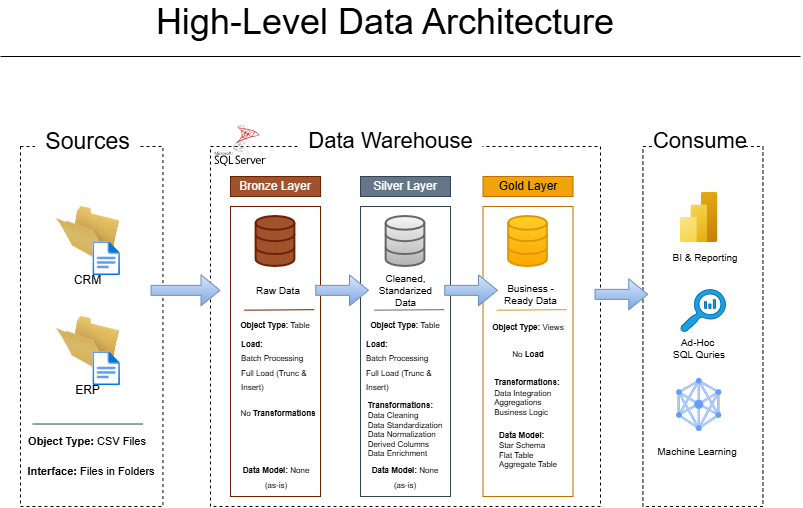

The diagram above was exported from draw.io. Its source (the exported page's mxGraphModel, read from the mxfile embedded in the PNG):
<mxGraphModel dx="1430" dy="751" grid="1" gridSize="10" guides="1" tooltips="1" connect="1" arrows="1" fold="1" page="1" pageScale="1" pageWidth="850" pageHeight="1100" background="light-dark(#ffffff, #121212)" math="0" shadow="0">
  <root>
    <mxCell id="0" />
    <mxCell id="1" parent="0" />
    <mxCell id="Tu2u8keg81LI4cXOj91r-1" parent="1" style="rounded=0;whiteSpace=wrap;html=1;fillColor=none;dashed=1;strokeColor=light-dark(#000000,#707070);" value="" vertex="1">
      <mxGeometry height="360" width="142.46" x="30" y="170" as="geometry" />
    </mxCell>
    <mxCell id="Tu2u8keg81LI4cXOj91r-2" parent="1" style="rounded=0;whiteSpace=wrap;html=1;fillColor=default;strokeColor=none;" value="&lt;font style=&quot;font-size: 23px;&quot;&gt;Sources&lt;/font&gt;" vertex="1">
      <mxGeometry height="30" width="105" x="44.959999999999994" y="150" as="geometry" />
    </mxCell>
    <mxCell id="Tu2u8keg81LI4cXOj91r-3" parent="1" style="rounded=0;whiteSpace=wrap;html=1;fillColor=none;dashed=1;strokeColor=light-dark(#000000,#707070);" value="" vertex="1">
      <mxGeometry height="360" width="390" x="219.99999999999997" y="170" as="geometry" />
    </mxCell>
    <mxCell id="Tu2u8keg81LI4cXOj91r-4" parent="1" style="rounded=0;whiteSpace=wrap;html=1;fillColor=default;strokeColor=none;" value="&lt;font style=&quot;font-size: 22px;&quot;&gt;Data Warehouse&lt;/font&gt;" vertex="1">
      <mxGeometry height="30" width="185" x="307.5" y="150" as="geometry" />
    </mxCell>
    <mxCell id="Tu2u8keg81LI4cXOj91r-5" parent="1" style="rounded=0;whiteSpace=wrap;html=1;fillColor=none;dashed=1;strokeColor=light-dark(#000000,#707070);" value="" vertex="1">
      <mxGeometry height="360" width="120" x="652.46" y="170" as="geometry" />
    </mxCell>
    <mxCell id="Tu2u8keg81LI4cXOj91r-6" parent="1" style="rounded=0;whiteSpace=wrap;html=1;fillColor=default;strokeColor=none;" value="&lt;font style=&quot;font-size: 22px;&quot;&gt;Consume&lt;/font&gt;" vertex="1">
      <mxGeometry height="30" width="90" x="664.96" y="150" as="geometry" />
    </mxCell>
    <mxCell id="Tu2u8keg81LI4cXOj91r-7" parent="1" style="rounded=0;whiteSpace=wrap;html=1;fillColor=#a0522d;fontColor=#ffffff;strokeColor=#6D1F00;" value="Bronze Layer" vertex="1">
      <mxGeometry height="20" width="90" x="239.99999999999997" y="200" as="geometry" />
    </mxCell>
    <mxCell id="Tu2u8keg81LI4cXOj91r-8" parent="1" style="rounded=0;whiteSpace=wrap;html=1;fillColor=none;fontColor=#ffffff;strokeColor=#6D1F00;" value="" vertex="1">
      <mxGeometry height="290" width="90" x="239.99999999999997" y="230" as="geometry" />
    </mxCell>
    <mxCell id="Tu2u8keg81LI4cXOj91r-9" parent="1" style="rounded=0;whiteSpace=wrap;html=1;fillColor=#647687;fontColor=#ffffff;strokeColor=#314354;" value="Silver Layer" vertex="1">
      <mxGeometry height="20" width="90" x="370" y="200" as="geometry" />
    </mxCell>
    <mxCell id="Tu2u8keg81LI4cXOj91r-10" parent="1" style="rounded=0;whiteSpace=wrap;html=1;fillColor=none;fontColor=#ffffff;strokeColor=#314354;" value="" vertex="1">
      <mxGeometry height="290" width="90" x="370" y="230" as="geometry" />
    </mxCell>
    <mxCell id="Tu2u8keg81LI4cXOj91r-11" parent="1" style="rounded=0;whiteSpace=wrap;html=1;fillColor=#f0a30a;strokeColor=#BD7000;fontColor=#000000;" value="Gold Layer" vertex="1">
      <mxGeometry height="20" width="90" x="492.50000000000006" y="200" as="geometry" />
    </mxCell>
    <mxCell id="Tu2u8keg81LI4cXOj91r-12" parent="1" style="rounded=0;whiteSpace=wrap;html=1;fillColor=none;strokeColor=#BD7000;fontColor=#000000;" value="" vertex="1">
      <mxGeometry height="290" width="90" x="492.50000000000006" y="230" as="geometry" />
    </mxCell>
    <mxCell id="Tu2u8keg81LI4cXOj91r-17" parent="1" style="image;html=1;image=img/lib/clip_art/general/Empty_Folder_128x128.png" value="ERP" vertex="1">
      <mxGeometry height="60" width="65" x="64.96" y="340" as="geometry" />
    </mxCell>
    <mxCell id="Tu2u8keg81LI4cXOj91r-18" parent="1" style="image;aspect=fixed;html=1;points=[];align=center;fontSize=12;image=img/lib/azure2/general/File.svg;" value="" vertex="1">
      <mxGeometry height="33.94" width="27.54" x="102.42" y="375.25" as="geometry" />
    </mxCell>
    <mxCell id="Tu2u8keg81LI4cXOj91r-19" parent="1" style="image;html=1;image=img/lib/clip_art/general/Empty_Folder_128x128.png" value="CRM" vertex="1">
      <mxGeometry height="60" width="65" x="64.96" y="230" as="geometry" />
    </mxCell>
    <mxCell id="Tu2u8keg81LI4cXOj91r-20" parent="1" style="image;aspect=fixed;html=1;points=[];align=center;fontSize=12;image=img/lib/azure2/general/File.svg;" value="" vertex="1">
      <mxGeometry height="33.94" width="27.54" x="102.42" y="265.25" as="geometry" />
    </mxCell>
    <mxCell id="Tu2u8keg81LI4cXOj91r-29" parent="1" style="text;html=1;whiteSpace=wrap;strokeColor=none;fillColor=none;align=center;verticalAlign=middle;rounded=0;" value="&lt;font style=&quot;font-size: 11px;&quot;&gt;&lt;b&gt;Object Type: &lt;/b&gt;CSV Files&lt;/font&gt;" vertex="1">
      <mxGeometry height="30" width="120" x="37.459999999999994" y="450" as="geometry" />
    </mxCell>
    <mxCell id="Tu2u8keg81LI4cXOj91r-30" parent="1" style="text;html=1;whiteSpace=wrap;strokeColor=none;fillColor=none;align=center;verticalAlign=middle;rounded=0;" value="&lt;font style=&quot;font-size: 11px;&quot;&gt;&lt;b&gt;Interface: &lt;/b&gt;Files in Folders&lt;/font&gt;" vertex="1">
      <mxGeometry height="30" width="142.46" x="30" y="480" as="geometry" />
    </mxCell>
    <mxCell id="Tu2u8keg81LI4cXOj91r-31" edge="1" parent="1" style="endArrow=none;html=1;rounded=0;entryX=0.04;entryY=-0.083;entryDx=0;entryDy=0;entryPerimeter=0;fontColor=light-dark(#000000,#707070);fillColor=#bac8d3;strokeColor=#23445d;" target="Tu2u8keg81LI4cXOj91r-29" value="">
      <mxGeometry height="50" relative="1" width="50" as="geometry">
        <mxPoint x="152.45999999999998" y="447.51" as="sourcePoint" />
        <mxPoint x="65.00000000000001" y="450" as="targetPoint" />
      </mxGeometry>
    </mxCell>
    <mxCell id="Tu2u8keg81LI4cXOj91r-34" parent="1" style="html=1;verticalLabelPosition=bottom;align=center;labelBackgroundColor=#ffffff;verticalAlign=top;strokeWidth=2;strokeColor=#6D1F00;shadow=0;dashed=0;shape=mxgraph.ios7.icons.data;fillColor=#a0522d;fontColor=#ffffff;" value="" vertex="1">
      <mxGeometry height="50" width="38.75" x="265.63" y="240" as="geometry" />
    </mxCell>
    <mxCell id="Tu2u8keg81LI4cXOj91r-35" parent="1" style="html=1;verticalLabelPosition=bottom;align=center;labelBackgroundColor=#ffffff;verticalAlign=top;strokeWidth=2;strokeColor=#666666;shadow=0;dashed=0;shape=mxgraph.ios7.icons.data;fillColor=#f5f5f5;gradientColor=#b3b3b3;" value="" vertex="1">
      <mxGeometry height="50" width="38.75" x="395.63" y="240" as="geometry" />
    </mxCell>
    <mxCell id="Tu2u8keg81LI4cXOj91r-36" parent="1" style="html=1;verticalLabelPosition=bottom;align=center;labelBackgroundColor=#ffffff;verticalAlign=top;strokeWidth=2;strokeColor=#d79b00;shadow=0;dashed=0;shape=mxgraph.ios7.icons.data;fillColor=#ffcd28;gradientColor=#ffa500;" value="" vertex="1">
      <mxGeometry height="50" width="38.75" x="518.13" y="240" as="geometry" />
    </mxCell>
    <mxCell id="Tu2u8keg81LI4cXOj91r-37" edge="1" parent="1" style="shape=flexArrow;endArrow=classic;html=1;rounded=0;exitX=0.937;exitY=0.457;exitDx=0;exitDy=0;exitPerimeter=0;fillColor=#dae8fc;gradientColor=#7ea6e0;strokeColor=#6c8ebf;" value="">
      <mxGeometry height="50" relative="1" width="50" as="geometry">
        <mxPoint x="160.00251999999986" y="313.8499999999999" as="sourcePoint" />
        <mxPoint x="229.99999999999997" y="313.84999999999997" as="targetPoint" />
      </mxGeometry>
    </mxCell>
    <mxCell id="Tu2u8keg81LI4cXOj91r-39" edge="1" parent="1" style="shape=flexArrow;endArrow=classic;html=1;rounded=0;fillColor=#dae8fc;gradientColor=#7ea6e0;strokeColor=#6c8ebf;" value="">
      <mxGeometry height="50" relative="1" width="50" as="geometry">
        <mxPoint x="453.75" y="313.84999999999997" as="sourcePoint" />
        <mxPoint x="507.49748000000017" y="313.85" as="targetPoint" />
      </mxGeometry>
    </mxCell>
    <mxCell id="Tu2u8keg81LI4cXOj91r-40" parent="1" style="text;html=1;whiteSpace=wrap;strokeColor=none;fillColor=none;align=center;verticalAlign=middle;rounded=0;fontSize=10;" value="Raw Data" vertex="1">
      <mxGeometry height="30" width="60" x="257.5" y="299.19" as="geometry" />
    </mxCell>
    <mxCell id="Tu2u8keg81LI4cXOj91r-41" parent="1" style="text;html=1;whiteSpace=wrap;strokeColor=none;fillColor=none;align=center;verticalAlign=middle;rounded=0;fontSize=10;" value="Cleaned, Standarized Data" vertex="1">
      <mxGeometry height="30" width="65" x="382.5" y="299.19" as="geometry" />
    </mxCell>
    <mxCell id="Tu2u8keg81LI4cXOj91r-42" parent="1" style="text;html=1;whiteSpace=wrap;strokeColor=none;fillColor=none;align=center;verticalAlign=middle;rounded=0;fontSize=10;" value="Business - Ready Data" vertex="1">
      <mxGeometry height="30" width="65" x="507.50000000000006" y="303.19" as="geometry" />
    </mxCell>
    <mxCell id="Tu2u8keg81LI4cXOj91r-43" edge="1" parent="1" style="endArrow=none;html=1;rounded=0;fontColor=light-dark(#000000,#707070);fillColor=#a0522d;strokeColor=#6D1F00;" value="">
      <mxGeometry height="50" relative="1" width="50" as="geometry">
        <mxPoint x="323.75" y="333.19" as="sourcePoint" />
        <mxPoint x="253.74999999999997" y="333.68" as="targetPoint" />
      </mxGeometry>
    </mxCell>
    <mxCell id="Tu2u8keg81LI4cXOj91r-44" edge="1" parent="1" style="endArrow=none;html=1;rounded=0;fontColor=light-dark(#000000,#707070);fillColor=#f5f5f5;strokeColor=#666666;gradientColor=#b3b3b3;" value="">
      <mxGeometry height="50" relative="1" width="50" as="geometry">
        <mxPoint x="453.75" y="333.19" as="sourcePoint" />
        <mxPoint x="383.75" y="333.68" as="targetPoint" />
      </mxGeometry>
    </mxCell>
    <mxCell id="Tu2u8keg81LI4cXOj91r-45" edge="1" parent="1" style="endArrow=none;html=1;rounded=0;fontColor=light-dark(#000000,#707070);fillColor=#ffcd28;strokeColor=#d79b00;gradientColor=#ffa500;" value="">
      <mxGeometry height="50" relative="1" width="50" as="geometry">
        <mxPoint x="576.25" y="333.19" as="sourcePoint" />
        <mxPoint x="506.25000000000006" y="333.68" as="targetPoint" />
      </mxGeometry>
    </mxCell>
    <mxCell id="Tu2u8keg81LI4cXOj91r-46" parent="1" style="text;html=1;whiteSpace=wrap;strokeColor=none;fillColor=none;align=center;verticalAlign=middle;rounded=0;" value="&lt;font style=&quot;font-size: 8px;&quot;&gt;&lt;b style=&quot;&quot;&gt;Object Type: &lt;/b&gt;Table&lt;/font&gt;" vertex="1">
      <mxGeometry height="20" width="80" x="245.00999999999996" y="338" as="geometry" />
    </mxCell>
    <mxCell id="Tu2u8keg81LI4cXOj91r-47" parent="1" style="text;html=1;whiteSpace=wrap;strokeColor=none;fillColor=none;align=center;verticalAlign=middle;rounded=0;" value="&lt;div style=&quot;text-align: left;&quot;&gt;&lt;b style=&quot;background-color: transparent; color: light-dark(rgb(0, 0, 0), rgb(255, 255, 255));&quot;&gt;&lt;font style=&quot;font-size: 8px;&quot;&gt;Load:&amp;nbsp;&lt;/font&gt;&lt;/b&gt;&lt;/div&gt;&lt;span style=&quot;background-color: transparent; color: light-dark(rgb(0, 0, 0), rgb(255, 255, 255));&quot;&gt;&lt;div style=&quot;text-align: left;&quot;&gt;&lt;font style=&quot;font-size: 8px;&quot;&gt;&lt;span style=&quot;background-color: transparent; color: light-dark(rgb(0, 0, 0), rgb(255, 255, 255));&quot;&gt;Batch Processing&lt;/span&gt;&lt;br&gt;&lt;span style=&quot;background-color: transparent; color: light-dark(rgb(0, 0, 0), rgb(255, 255, 255));&quot;&gt;Full Load (Trunc &amp;amp; Insert)&lt;/span&gt;&lt;/font&gt;&lt;/div&gt;&lt;/span&gt;" vertex="1">
      <mxGeometry height="42.19" width="67.5" x="249.99999999999997" y="367" as="geometry" />
    </mxCell>
    <mxCell id="Tu2u8keg81LI4cXOj91r-48" parent="1" style="text;html=1;whiteSpace=wrap;strokeColor=none;fillColor=none;align=center;verticalAlign=middle;rounded=0;" value="&lt;span style=&quot;font-size: 8px;&quot;&gt;No &lt;b&gt;Transformations&lt;/b&gt;&lt;/span&gt;" vertex="1">
      <mxGeometry height="20" width="80" x="247.49999999999997" y="426" as="geometry" />
    </mxCell>
    <mxCell id="Tu2u8keg81LI4cXOj91r-49" parent="1" style="text;html=1;whiteSpace=wrap;strokeColor=none;fillColor=none;align=center;verticalAlign=middle;rounded=0;" value="&lt;span style=&quot;font-size: 8px;&quot;&gt;&lt;b&gt;Data Model: &lt;/b&gt;None (as-is)&lt;/span&gt;" vertex="1">
      <mxGeometry height="20" width="80" x="375.01" y="490" as="geometry" />
    </mxCell>
    <mxCell id="LxUeZ-CcfuGCYj35XE8i-2" edge="1" parent="1" style="shape=flexArrow;endArrow=classic;html=1;rounded=0;fillColor=#dae8fc;gradientColor=#7ea6e0;strokeColor=#6c8ebf;" value="">
      <mxGeometry height="50" relative="1" width="50" as="geometry">
        <mxPoint x="324.75" y="313.85" as="sourcePoint" />
        <mxPoint x="378.4974800000001" y="313.8500000000001" as="targetPoint" />
      </mxGeometry>
    </mxCell>
    <mxCell id="LxUeZ-CcfuGCYj35XE8i-4" parent="1" style="text;html=1;whiteSpace=wrap;strokeColor=none;fillColor=none;align=center;verticalAlign=middle;rounded=0;" value="&lt;font style=&quot;font-size: 8px;&quot;&gt;&lt;b style=&quot;&quot;&gt;Object Type: &lt;/b&gt;Table&lt;/font&gt;" vertex="1">
      <mxGeometry height="20" width="80" x="375" y="338" as="geometry" />
    </mxCell>
    <mxCell id="LxUeZ-CcfuGCYj35XE8i-5" parent="1" style="text;html=1;whiteSpace=wrap;strokeColor=none;fillColor=none;align=center;verticalAlign=middle;rounded=0;" value="&lt;div style=&quot;text-align: left;&quot;&gt;&lt;b style=&quot;background-color: transparent; color: light-dark(rgb(0, 0, 0), rgb(255, 255, 255));&quot;&gt;&lt;font style=&quot;font-size: 8px;&quot;&gt;Load:&amp;nbsp;&lt;/font&gt;&lt;/b&gt;&lt;/div&gt;&lt;span style=&quot;background-color: transparent; color: light-dark(rgb(0, 0, 0), rgb(255, 255, 255));&quot;&gt;&lt;div style=&quot;text-align: left;&quot;&gt;&lt;font style=&quot;font-size: 8px;&quot;&gt;&lt;span style=&quot;background-color: transparent; color: light-dark(rgb(0, 0, 0), rgb(255, 255, 255));&quot;&gt;Batch Processing&lt;/span&gt;&lt;br&gt;&lt;span style=&quot;background-color: transparent; color: light-dark(rgb(0, 0, 0), rgb(255, 255, 255));&quot;&gt;Full Load (Trunc &amp;amp; Insert)&lt;/span&gt;&lt;/font&gt;&lt;/div&gt;&lt;/span&gt;" vertex="1">
      <mxGeometry height="33.94" width="80" x="375" y="371.12" as="geometry" />
    </mxCell>
    <mxCell id="LxUeZ-CcfuGCYj35XE8i-6" parent="1" style="text;html=1;whiteSpace=wrap;strokeColor=none;fillColor=none;align=center;verticalAlign=middle;rounded=0;" value="&lt;div style=&quot;text-align: left;&quot;&gt;&lt;b style=&quot;background-color: transparent; color: light-dark(rgb(0, 0, 0), rgb(255, 255, 255));&quot;&gt;&lt;font style=&quot;font-size: 8px;&quot;&gt;Transformations:&amp;nbsp;&lt;/font&gt;&lt;/b&gt;&lt;/div&gt;&lt;span style=&quot;background-color: transparent; color: light-dark(rgb(0, 0, 0), rgb(255, 255, 255)); font-size: 8px;&quot;&gt;&lt;div style=&quot;text-align: left;&quot;&gt;Data Cleaning&lt;br&gt;Data Standardization&lt;br&gt;Data Normalization&lt;/div&gt;&lt;div style=&quot;text-align: left;&quot;&gt;Derived Columns&lt;/div&gt;&lt;div style=&quot;text-align: left;&quot;&gt;Data Enrichment&lt;br&gt;&lt;br&gt;&lt;/div&gt;&lt;/span&gt;" vertex="1">
      <mxGeometry height="60" width="80" x="375" y="426" as="geometry" />
    </mxCell>
    <mxCell id="LxUeZ-CcfuGCYj35XE8i-7" parent="1" style="text;html=1;whiteSpace=wrap;strokeColor=none;fillColor=none;align=center;verticalAlign=middle;rounded=0;" value="&lt;font style=&quot;font-size: 8px;&quot;&gt;&lt;b style=&quot;&quot;&gt;Object Type: &lt;/b&gt;Views&lt;/font&gt;" vertex="1">
      <mxGeometry height="20" width="80" x="497.51000000000005" y="340" as="geometry" />
    </mxCell>
    <mxCell id="LxUeZ-CcfuGCYj35XE8i-8" parent="1" style="text;html=1;whiteSpace=wrap;strokeColor=none;fillColor=none;align=center;verticalAlign=middle;rounded=0;" value="&lt;div style=&quot;text-align: left;&quot;&gt;&lt;span style=&quot;font-size: 8px;&quot;&gt;No&lt;b&gt; Load&lt;/b&gt;&lt;/span&gt;&lt;/div&gt;" vertex="1">
      <mxGeometry height="20" width="80" x="497.50000000000006" y="367" as="geometry" />
    </mxCell>
    <mxCell id="LxUeZ-CcfuGCYj35XE8i-9" parent="1" style="text;html=1;whiteSpace=wrap;strokeColor=none;fillColor=none;align=center;verticalAlign=middle;rounded=0;" value="&lt;span style=&quot;font-size: 8px;&quot;&gt;&lt;b&gt;Data Model: &lt;/b&gt;None (as-is)&lt;/span&gt;" vertex="1">
      <mxGeometry height="20" width="80" x="245.49999999999997" y="490" as="geometry" />
    </mxCell>
    <mxCell id="LxUeZ-CcfuGCYj35XE8i-10" parent="1" style="text;html=1;whiteSpace=wrap;strokeColor=none;fillColor=none;align=center;verticalAlign=middle;rounded=0;" value="&lt;div style=&quot;text-align: left;&quot;&gt;&lt;b style=&quot;background-color: transparent; color: light-dark(rgb(0, 0, 0), rgb(255, 255, 255));&quot;&gt;&lt;font style=&quot;font-size: 8px;&quot;&gt;Transformations:&amp;nbsp;&lt;/font&gt;&lt;/b&gt;&lt;/div&gt;&lt;span style=&quot;background-color: transparent; color: light-dark(rgb(0, 0, 0), rgb(255, 255, 255)); font-size: 8px;&quot;&gt;&lt;div style=&quot;text-align: left;&quot;&gt;Data Integration&lt;br&gt;Aggregations&lt;/div&gt;&lt;div style=&quot;text-align: left;&quot;&gt;Business Logic&lt;/div&gt;&lt;div style=&quot;text-align: left;&quot;&gt;&lt;br&gt;&lt;/div&gt;&lt;/span&gt;" vertex="1">
      <mxGeometry height="60" width="80" x="497.50000000000006" y="394" as="geometry" />
    </mxCell>
    <mxCell id="LxUeZ-CcfuGCYj35XE8i-12" parent="1" style="text;html=1;whiteSpace=wrap;strokeColor=none;fillColor=none;align=center;verticalAlign=middle;rounded=0;" value="&lt;div style=&quot;text-align: left;&quot;&gt;&lt;b style=&quot;background-color: transparent; color: light-dark(rgb(0, 0, 0), rgb(255, 255, 255)); font-size: 8px;&quot;&gt;Data Model:&amp;nbsp;&lt;/b&gt;&lt;/div&gt;&lt;div style=&quot;text-align: left; font-size: 8px;&quot;&gt;&lt;span style=&quot;background-color: transparent; color: light-dark(rgb(0, 0, 0), rgb(255, 255, 255));&quot;&gt;Star Schema&lt;/span&gt;&lt;/div&gt;&lt;div style=&quot;text-align: left; font-size: 8px;&quot;&gt;&lt;span style=&quot;background-color: transparent; color: light-dark(rgb(0, 0, 0), rgb(255, 255, 255));&quot;&gt;Flat Table&amp;nbsp;&lt;/span&gt;&lt;/div&gt;&lt;div style=&quot;text-align: left; font-size: 8px;&quot;&gt;&lt;span style=&quot;background-color: transparent; color: light-dark(rgb(0, 0, 0), rgb(255, 255, 255));&quot;&gt;Aggregate Table&lt;/span&gt;&lt;/div&gt;&lt;div style=&quot;text-align: left;&quot;&gt;&lt;span style=&quot;font-size: 8px;&quot;&gt;&lt;br&gt;&lt;/span&gt;&lt;/div&gt;" vertex="1">
      <mxGeometry height="50" width="80" x="497.50000000000006" y="454" as="geometry" />
    </mxCell>
    <mxCell id="LxUeZ-CcfuGCYj35XE8i-13" edge="1" parent="1" style="shape=flexArrow;endArrow=classic;html=1;rounded=0;fillColor=#dae8fc;gradientColor=#7ea6e0;strokeColor=#6c8ebf;" value="">
      <mxGeometry height="50" relative="1" width="50" as="geometry">
        <mxPoint x="604" y="317.85" as="sourcePoint" />
        <mxPoint x="657.7474800000001" y="317.8500000000001" as="targetPoint" />
      </mxGeometry>
    </mxCell>
    <mxCell id="LxUeZ-CcfuGCYj35XE8i-14" parent="1" style="image;aspect=fixed;html=1;points=[];align=center;fontSize=12;image=img/lib/azure2/analytics/Power_BI_Embedded.svg;" value="" vertex="1">
      <mxGeometry height="50" width="37.5" x="689.96" y="216" as="geometry" />
    </mxCell>
    <mxCell id="LxUeZ-CcfuGCYj35XE8i-15" parent="1" style="text;html=1;whiteSpace=wrap;strokeColor=none;fillColor=none;align=center;verticalAlign=middle;rounded=0;fontSize=10;" value="BI &amp;amp; Reporting" vertex="1">
      <mxGeometry height="30" width="80" x="674.96" y="266" as="geometry" />
    </mxCell>
    <mxCell id="LxUeZ-CcfuGCYj35XE8i-16" parent="1" style="sketch=0;pointerEvents=1;shadow=0;dashed=0;html=1;strokeColor=#006EAF;labelPosition=center;verticalLabelPosition=bottom;verticalAlign=top;align=center;fillColor=#1ba1e2;shape=mxgraph.mscae.oms.log_search;fontColor=#ffffff;" value="" vertex="1">
      <mxGeometry height="42.19" width="45" x="689.96" y="313.22" as="geometry" />
    </mxCell>
    <mxCell id="LxUeZ-CcfuGCYj35XE8i-17" parent="1" style="text;html=1;whiteSpace=wrap;strokeColor=none;fillColor=none;align=center;verticalAlign=middle;rounded=0;fontSize=10;" value="Ad-Hoc&amp;nbsp;&lt;br&gt;SQL Quries" vertex="1">
      <mxGeometry height="30" width="80" x="668.71" y="357.12" as="geometry" />
    </mxCell>
    <mxCell id="LxUeZ-CcfuGCYj35XE8i-18" parent="1" style="editableCssRules=.*;html=1;shape=image;verticalLabelPosition=bottom;labelBackgroundColor=#ffffff;verticalAlign=top;aspect=fixed;imageAspect=0;image=data:image/svg+xml,(base64 omitted: 2764 chars);" value="" vertex="1">
      <mxGeometry height="52.94" width="45" x="686.21" y="402" as="geometry" />
    </mxCell>
    <mxCell id="LxUeZ-CcfuGCYj35XE8i-19" parent="1" style="text;html=1;whiteSpace=wrap;strokeColor=none;fillColor=none;align=center;verticalAlign=middle;rounded=0;fontSize=10;" value="Machine Learning" vertex="1">
      <mxGeometry height="30" width="90" x="662.46" y="460" as="geometry" />
    </mxCell>
    <mxCell id="LxUeZ-CcfuGCYj35XE8i-20" parent="1" style="shape=image;html=1;verticalAlign=top;verticalLabelPosition=bottom;labelBackgroundColor=#ffffff;imageAspect=0;aspect=fixed;image=https://icons.diagrams.net/assets/apps-and-system-logos/1/SQL_Server.svg" value="" vertex="1">
      <mxGeometry height="42.19" width="51.97" x="224.5" y="147.81" as="geometry" />
    </mxCell>
    <mxCell id="HrCvZX1i8wGZBQe41GYL-1" parent="1" style="text;html=1;whiteSpace=wrap;strokeColor=none;fillColor=none;align=center;verticalAlign=middle;rounded=0;" value="&lt;span style=&quot;font-size: 36px;&quot;&gt;High-Level Data Architecture&lt;/span&gt;" vertex="1">
      <mxGeometry height="30" width="510" x="140" y="30" as="geometry" />
    </mxCell>
    <mxCell id="HrCvZX1i8wGZBQe41GYL-2" edge="1" parent="1" style="endArrow=none;html=1;rounded=0;" value="">
      <mxGeometry height="50" relative="1" width="50" as="geometry">
        <mxPoint x="10" y="80" as="sourcePoint" />
        <mxPoint x="810" y="80" as="targetPoint" />
      </mxGeometry>
    </mxCell>
  </root>
</mxGraphModel>